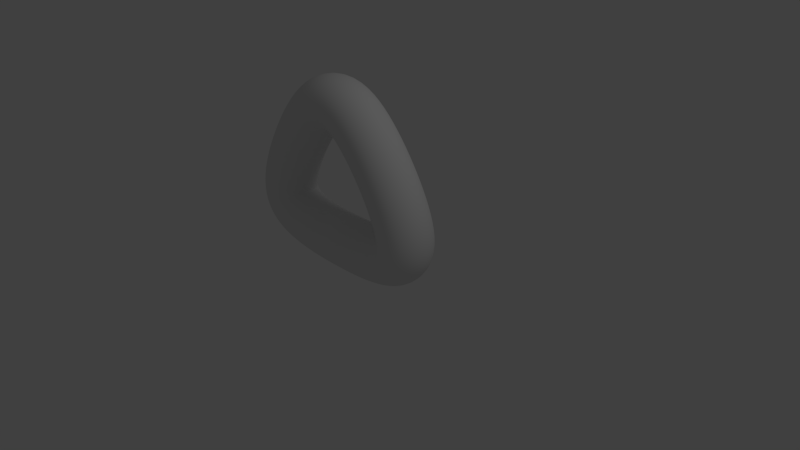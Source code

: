 # Source: triangle.blend  (saved by Blender 2.62.0; exported with 4.5.12 LTS)
import bpy
from mathutils import Matrix  # noqa: F401  (used for matrix-valued properties, if any)

bpy.ops.wm.read_factory_settings(use_empty=True)
scene = bpy.context.scene
scene.name = 'Scene'

# ---- collections
col_collection_1 = bpy.data.collections.new('Collection 1'); scene.collection.children.link(col_collection_1)

# ---- world
world_world = bpy.data.worlds.new('World'); scene.world = world_world
world_world.color = (0.05088, 0.05088, 0.05088)
world_world.use_sun_shadow = False
world_world.sun_shadow_jitter_overblur = 0.0
world_world.cycles.sampling_method = 'MANUAL'
world_world.cycles.sample_map_resolution = 256

# ---- cameras
cam_camera = bpy.data.cameras.new('Camera')
cam_camera.clip_end = 100.0
cam_camera.lens = 35.0
cam_camera.sensor_width = 32.0
cam_camera.sensor_height = 18.0
cam_camera.ortho_scale = 7.314
cam_camera.dof.focus_distance = 0.0
cam_camera.dof.aperture_fstop = 128.0

# ---- lights
light_lamp = bpy.data.lights.new('Lamp', 'POINT')
light_lamp.transmission_factor = 0.0
light_lamp.cutoff_distance = 30.0
light_lamp.energy = 100.0
light_lamp.shadow_buffer_clip_start = 1.001
light_lamp.shadow_soft_size = 1.0
light_lamp.shadow_maximum_resolution = 0.006
light_lamp.use_absolute_resolution = True
light_lamp.cycles.use_multiple_importance_sampling = False

# ---- curves / text
cu_beziercircle = bpy.data.curves.new('BezierCircle', 'CURVE')
cu_beziercircle.dimensions = '3D'
_sp = cu_beziercircle.splines.new('BEZIER'); _sp.bezier_points.add(3)
_sp.bezier_points.foreach_set('co', [-1.0, 0.0, 0.0, 0.0, 1.0, 0.0, 1.0, 0.0, 0.0, 0.0, -1.0, 0.0])
_sp.bezier_points.foreach_set('handle_left', [-1.0, -0.5521, 0.0, -0.5521, 1.0, 0.0, 1.0, 0.5521, 0.0, 0.5521, -1.0, 0.0])
_sp.bezier_points.foreach_set('handle_right', [-1.0, 0.5521, 0.0, 0.5521, 1.0, 0.0, 1.0, -0.5521, 0.0, -0.5521, -1.0, 0.0])
for _p, _l, _r in zip(_sp.bezier_points, ['AUTO', 'AUTO', 'AUTO', 'AUTO'], ['AUTO', 'AUTO', 'AUTO', 'AUTO']): _p.handle_left_type = _l; _p.handle_right_type = _r
_sp.order_u = 0
_sp.order_v = 0
_sp.use_cyclic_u = True
cu_beziercircle.use_path = True
cu_beziercircle.use_path_clamp = True
cu_beziercircle.bevel_resolution = 0
cu_beziercircle.fill_mode = 'HALF'
cu_nurbspath = bpy.data.curves.new('NurbsPath', 'CURVE')
cu_nurbspath.dimensions = '3D'
_sp = cu_nurbspath.splines.new('NURBS'); _sp.points.add(6)
_sp.points.foreach_set('co', [-1.398, -0.01768, -0.6986, 1.0, -0.3977, -0.01768, -0.8583, 1.0, 0.6023, -0.01768, -0.8583, 1.0, 1.486, -0.01768, -0.7382, 1.0, 0.86, -0.01768, 0.4368, 1.0, -0.03987, -0.01768, 1.467, 1.0, -0.8318, -0.01768, 0.3834, 1.0])
_sp.order_u = 5
_sp.order_v = 0
_sp.use_cyclic_u = True
cu_nurbspath.use_path = True
cu_nurbspath.use_path_clamp = True
cu_nurbspath.bevel_mode = 'OBJECT'
cu_nurbspath.bevel_resolution = 0
cu_nurbspath.fill_mode = 'HALF'

# ---- objects
ob_thickness = bpy.data.objects.new('thickness', cu_beziercircle)
ob_triangle = bpy.data.objects.new('Triangle', cu_nurbspath)
ob_lamp = bpy.data.objects.new('Lamp', light_lamp)
ob_camera = bpy.data.objects.new('Camera', cam_camera)

# ---- transforms, parenting, visibility, modifiers, constraints
ob_thickness.location = (-0.4995, 0.004515, 0.001645)
ob_thickness.scale = (0.3605, 0.3605, 0.3605)
ob_thickness.hide_viewport = True
ob_thickness.hide_select = True
ob_thickness.lineart.crease_threshold = 0.0
ob_triangle.location = (-0.597, 0.02219, 0.8482)
ob_triangle.lineart.crease_threshold = 0.0
ob_lamp.location = (4.076, 1.005, 5.904)
ob_lamp.rotation_euler = (0.6503, 0.05522, 1.866)
ob_lamp.lock_rotations_4d = False
ob_lamp.empty_display_type = 'ARROWS'
ob_lamp.color = (0.0, 0.0, 0.0, 0.0)
ob_lamp.lineart.crease_threshold = 0.0
ob_camera.location = (7.481, -6.508, 5.344)
ob_camera.rotation_euler = (1.109, 0.01082, 0.8149)
ob_camera.lock_rotations_4d = False
ob_camera.empty_display_type = 'ARROWS'
ob_camera.color = (0.0, 0.0, 0.0, 0.0)
ob_camera.display_type = 'WIRE'
ob_camera.lineart.crease_threshold = 0.0
cu_nurbspath.bevel_object = ob_thickness

# ---- collection membership
col_collection_1.objects.link(ob_thickness)
col_collection_1.objects.link(ob_triangle)
col_collection_1.objects.link(ob_lamp)
col_collection_1.objects.link(ob_camera)

# ---- scene / render settings (as saved in the file)
scene.camera = ob_camera
scene.frame_start = 1; scene.frame_end = 250; scene.frame_set(1)
scene.render.engine = 'BLENDER_EEVEE_NEXT'
scene.render.image_settings.color_mode = 'RGB'
scene.render.image_settings.compression = 90
scene.render.resolution_percentage = 50
scene.render.dither_intensity = 0.0
scene.render.bake_margin = 2
scene.render.bake_bias = 0.0
scene.cycles.use_denoising = False
scene.cycles.samples = 10
scene.cycles.sampling_pattern = 'TABULATED_SOBOL'
scene.cycles.light_sampling_threshold = 0.0
scene.cycles.use_adaptive_sampling = False
scene.cycles.use_light_tree = False
scene.cycles.blur_glossy = 0.0
scene.cycles.volume_bounces = 1
scene.cycles.pixel_filter_type = 'GAUSSIAN'
scene.cycles.sample_clamp_indirect = 0.0
scene.view_settings.view_transform = 'Standard'
bpy.context.view_layer.update()
